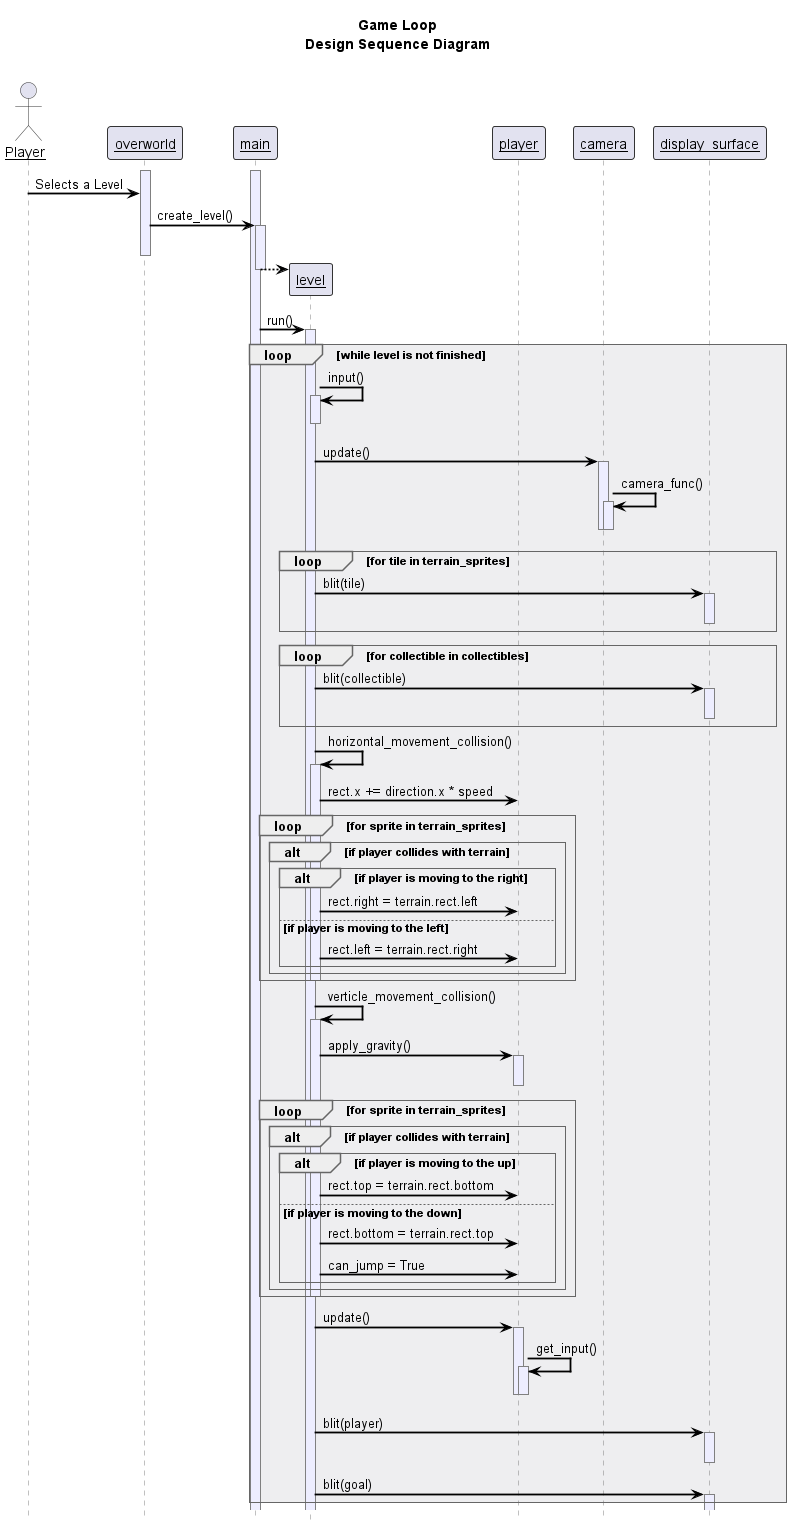

The diagram above was rendered by PlantUML. Its source (embedded in the PNG):
@startuml
!include style.puml
'autonumber

title Game Loop\n**Design** Sequence Diagram\n

actor Player as p
participant "overworld" as ov
participant "main" as m
participant "level" as lv
participant "player" as pl
participant "camera" as c
participant "display_surface" as ds

m++
ov++
p -> ov: Selects a Level
ov -> m ++: create_level()
ov --
create lv
m --> lv --
m -> lv ++: run()
loop while level is not finished
    lv -> lv ++: input()
    lv --

    lv -> c ++: update()
    c -> c++: camera_func()
    c --
    c --

    loop for tile in terrain_sprites
        lv -> ds ++: blit(tile)
        ds --
    end

    loop for collectible in collectibles
        lv -> ds ++: blit(collectible)
        ds --
    end

    lv -> lv ++: horizontal_movement_collision()
        lv -> pl: rect.x += direction.x * speed
        loop for sprite in terrain_sprites
        alt if player collides with terrain
            alt if player is moving to the right
                lv -> pl: rect.right = terrain.rect.left
            else if player is moving to the left
                lv -> pl: rect.left = terrain.rect.right
           end
   end
    lv --
end

        lv -> lv ++: verticle_movement_collision()
        lv -> pl ++: apply_gravity()
        pl --
        loop for sprite in terrain_sprites
        alt if player collides with terrain
            alt if player is moving to the up
                lv -> pl: rect.top = terrain.rect.bottom
            else if player is moving to the down
                lv -> pl: rect.bottom = terrain.rect.top
                lv -> pl: can_jump = True
           end
   end
    lv --

end

    lv -> pl ++: update()
    pl -> pl ++: get_input()
    pl --
    pl --
    lv -> ds ++: blit(player)
    ds --

    lv -> ds ++: blit(goal)

end

@enduml